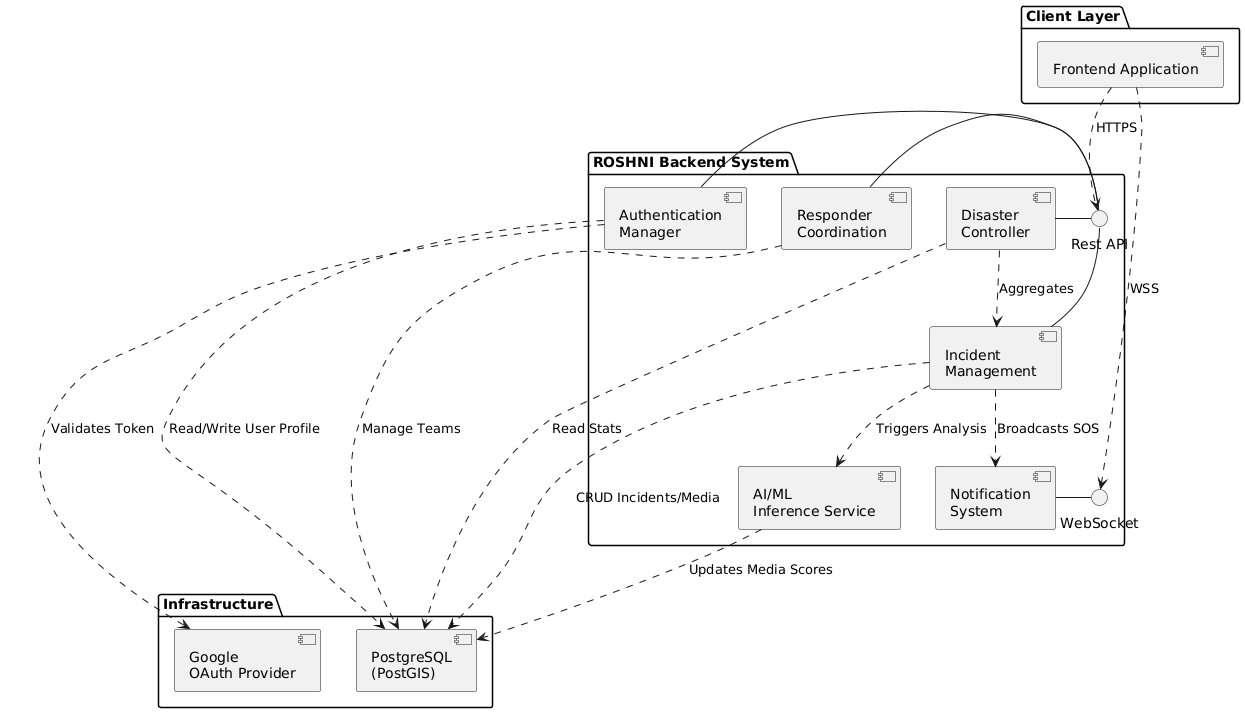

The diagram above was rendered by PlantUML. Its source (embedded in the PNG):
@startuml
skinparam componentStyle uml2

package "Client Layer" {
    component "Frontend Application" as Frontend
}

package "ROSHNI Backend System" {
    component "Authentication\nManager" as Auth
    component "Incident\nManagement" as Incidents
    component "Disaster\nController" as Disasters
    component "Responder\nCoordination" as Responders
    component "AI/ML\nInference Service" as MLService
    component "Notification\nSystem" as Notifications
    
    interface "Rest API" as API
    interface "WebSocket" as WS
}

package "Infrastructure" {
    component "PostgreSQL\n(PostGIS)" as DB
    component "Google\nOAuth Provider" as Google
}

' Connections
Frontend ..> API : HTTPS
Frontend ..> WS : WSS

API - Auth
API - Incidents
API - Disasters
API - Responders

WS - Notifications

Auth ..> Google : Validates Token
Auth ..> DB : Read/Write User Profile

Incidents ..> DB : CRUD Incidents/Media
Incidents ..> MLService : Triggers Analysis
Incidents ..> Notifications : Broadcasts SOS

MLService ..> DB : Updates Media Scores

Disasters ..> Incidents : Aggregates
Disasters ..> DB : Read Stats

Responders ..> DB : Manage Teams
@enduml